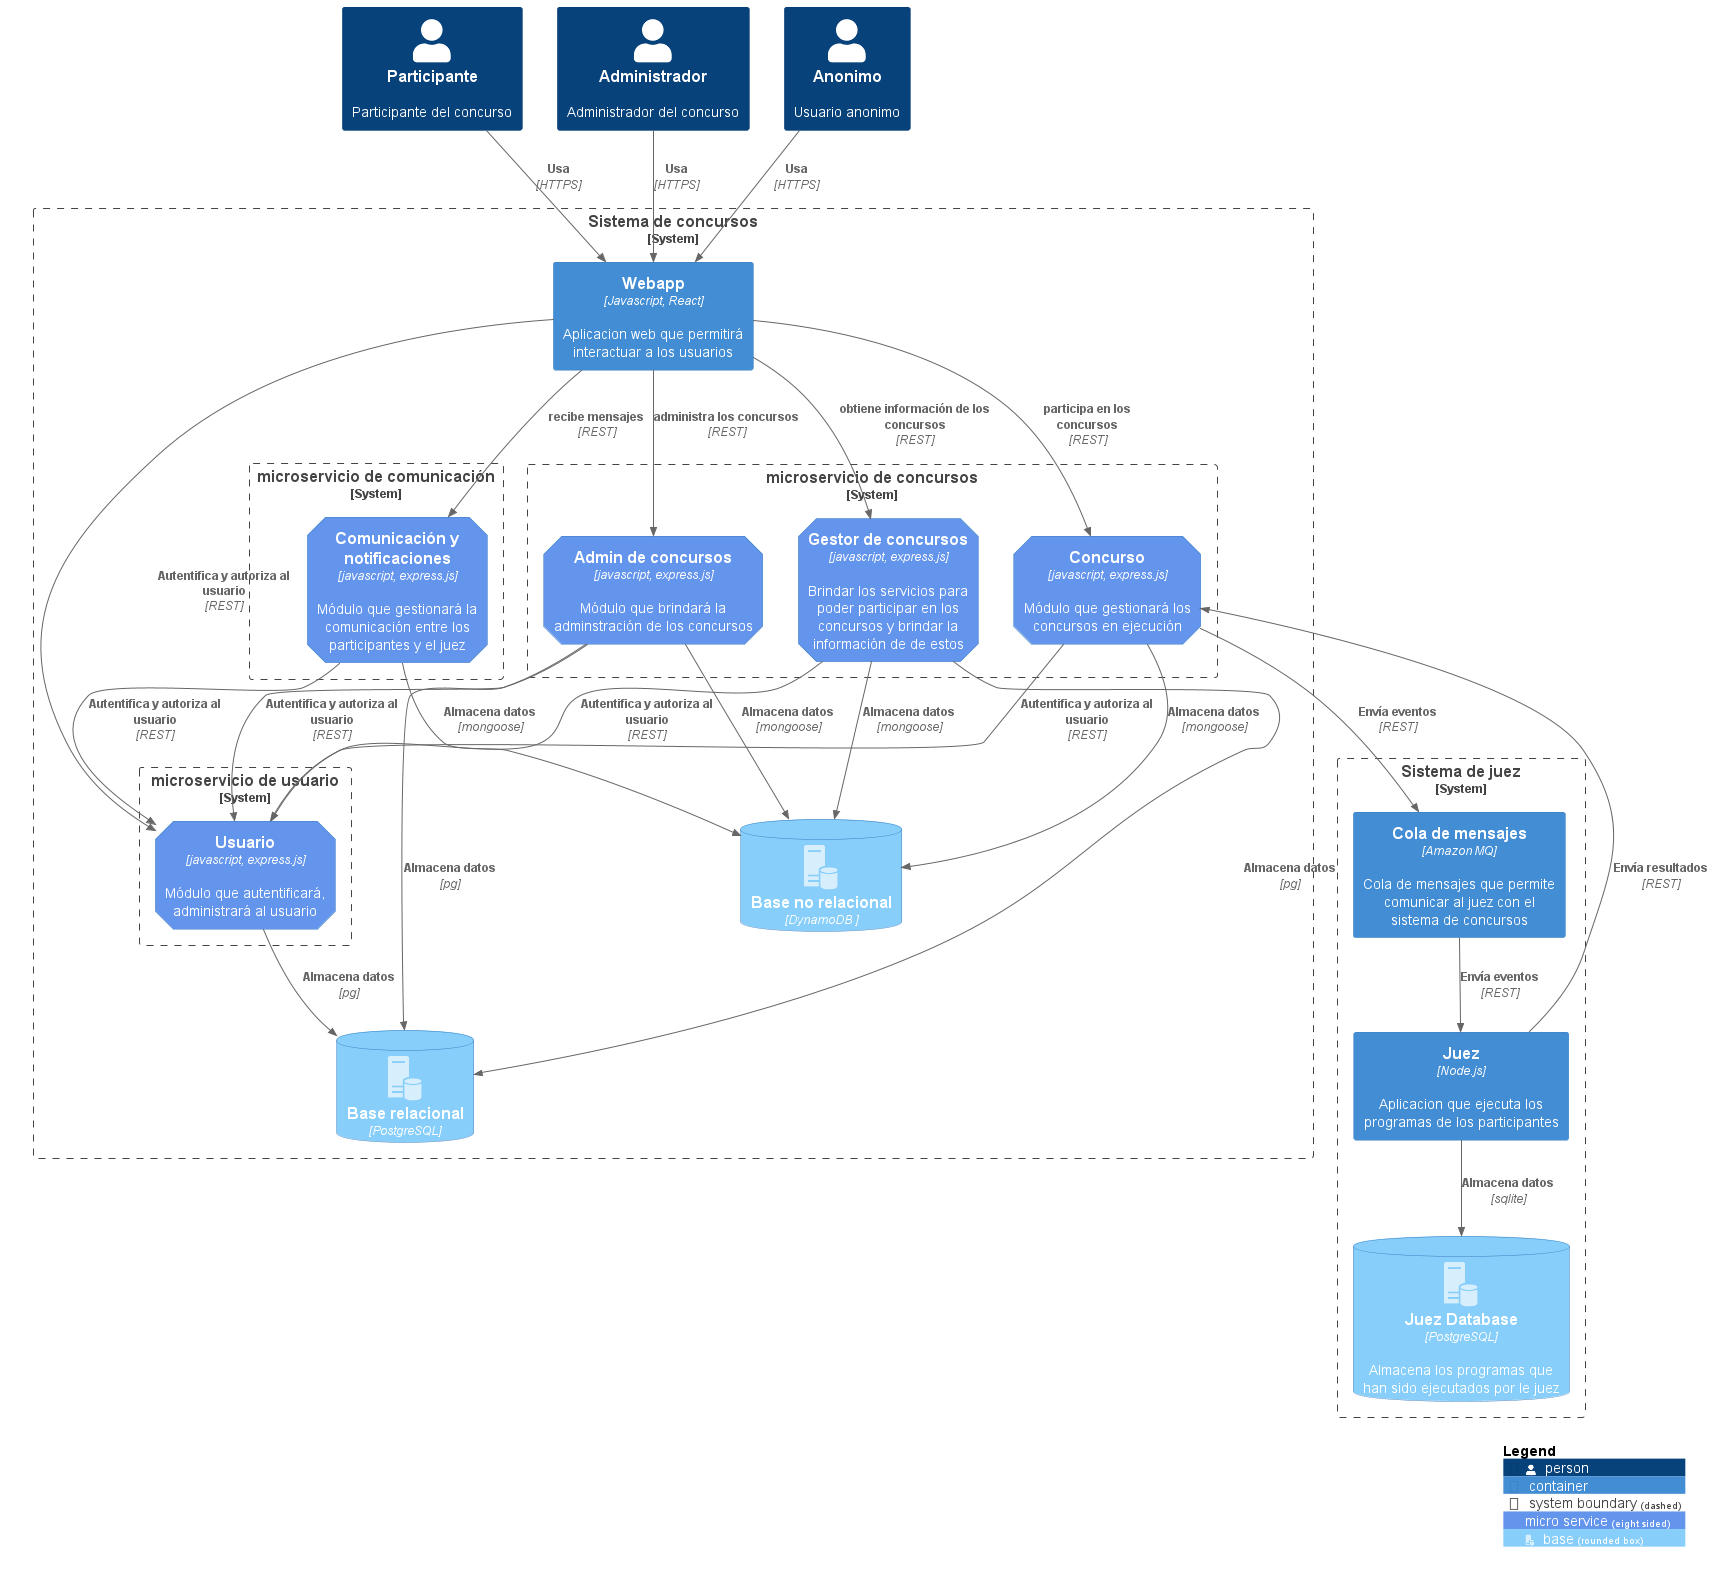

The diagram above was rendered by PlantUML. Its source (embedded in the PNG):
@startuml "diagrama arquitectura"
!include https://raw.githubusercontent.com/plantuml-stdlib/C4-PlantUML/master/C4_Container.puml

!define osaPuml https://raw.githubusercontent.com/Crashedmind/PlantUML-opensecurityarchitecture2-icons/master
!include osaPuml/Common.puml
!include osaPuml/User/all.puml

!include <office/Servers/database_server>
!include <office/Servers/file_server>
!include <office/Servers/application_server>
!include <office/Concepts/service_application>
!include <office/Concepts/firewall>


HIDE_STEREOTYPE()

AddElementTag("servicios", $shape=EightSidedShape(), $bgColor="CornflowerBlue", $fontColor="white", $legendText="micro service\neight sided")
AddElementTag("base", $shape=RoundedBoxShape(), $bgColor="lightSkyBlue",$sprite="database_server", $fontColor="white")

Person(customer, Participante, "Participante del concurso")
Person(admin, Administrador, "Administrador del concurso")
Person(anonimo, Anonimo, "Usuario anonimo")

System_Boundary(c1, "Sistema de concursos") {
    ' FRONTEND
    Container(webapp, "Webapp", "Javascript, React", "Aplicacion web que permitirá interactuar a los usuarios")
    ' BACKEND 

    System_Boundary(c1_1, "microservicio de concursos"){
        Container(gestor_concursos, "Gestor de concursos", "javascript, express.js", "Brindar los servicios para poder participar en los concursos y brindar la información de de estos", $tags = "servicios")
        Container(admin_concursos, "Admin de concursos", "javascript, express.js", "Módulo que brindará la adminstración de los concursos", $tags = "servicios")
        Container(concurso, "Concurso", "javascript, express.js", "Módulo que gestionará los concursos en ejecución", $tags = "servicios")
    }

    System_Boundary(c1_2, "microservicio de comunicación"){
        Container(comunicacion, "Comunicación y notificaciones", "javascript, express.js", "Módulo que gestionará la comunicación entre los participantes y el juez", $tags = "servicios")
    }

    System_Boundary(c1_3, "microservicio de usuario"){
        Container(auth, "Usuario", "javascript, express.js", "Módulo que autentificará, administrará al usuario", $tags = "servicios")
    }
    ' BASES DE DATOS
    ContainerDb(norelational_db, "Base no relacional", "DynamoDB ", "", $tags = "base")
    ContainerDb(relational_db, "Base relacional", "PostgreSQL", "", $tags = "base")
}

System_Boundary(c2, "Sistema de juez"){
    Container(juez, "Juez", "Node.js", "Aplicacion que ejecuta los programas de los participantes")
    Container(queue_juez, "Cola de mensajes", "Amazon MQ", "Cola de mensajes que permite comunicar al juez con el sistema de concursos")
    ContainerDb(juez_db, "Juez Database", "PostgreSQL", "Almacena los programas que han sido ejecutados por le juez", $tags = "base")
}

Rel(customer, webapp, "Usa", "HTTPS")
Rel(admin, webapp, "Usa", "HTTPS")
Rel(anonimo, webapp, "Usa", "HTTPS")

Rel(webapp, auth, "Autentifica y autoriza al usuario", "REST")
Rel(gestor_concursos, auth, "Autentifica y autoriza al usuario", "REST")
Rel(admin_concursos, auth, "Autentifica y autoriza al usuario", "REST")
Rel(concurso, auth, "Autentifica y autoriza al usuario", "REST")
Rel(comunicacion, auth, "Autentifica y autoriza al usuario", "REST")

Rel(webapp, comunicacion, "recibe mensajes", "REST")
Rel(webapp, gestor_concursos, "obtiene información de los concursos", "REST")
Rel(webapp, admin_concursos, "administra los concursos", "REST")
Rel(webapp, concurso, "participa en los concursos", "REST")

Rel(auth, relational_db, "Almacena datos", "pg")
Rel(gestor_concursos, relational_db, "Almacena datos", "pg")
Rel(admin_concursos, relational_db, "Almacena datos", "pg")

Rel(gestor_concursos, norelational_db, "Almacena datos", "mongoose")
Rel(admin_concursos, norelational_db, "Almacena datos", "mongoose")
Rel(concurso, norelational_db, "Almacena datos", "mongoose")
Rel(comunicacion, norelational_db, "Almacena datos", "mongoose")


Rel(queue_juez, juez, "Envía eventos", "REST")
Rel(juez, juez_db, "Almacena datos", "sqlite")

Rel(juez, concurso, "Envía resultados", "REST")

Rel(concurso, queue_juez, "Envía eventos", "REST")


' Rel_D(customer, app, "Uses", "HTTPS")

' Rel_D(app, customer_service, "Updates customer information using", "async, JSON/HTTPS")

' Rel_U(customer_service, app, "Sends events to", "WebSocket")
' Rel_U(customer_service, message_bus, "Sends customer update events to")
' Rel(customer_service, customer_db, "Stores data in", "JDBC")

' Rel(message_bus, reporting_service, "Sends customer update events to")
' Rel(message_bus, audit_service, "Sends customer update events to")

' Rel(reporting_service, reporting_db, "Stores data in")
' Rel(audit_service, audit_store, "Stores events in")

' Lay_R(reporting_service, audit_service)

SHOW_LEGEND()
@enduml